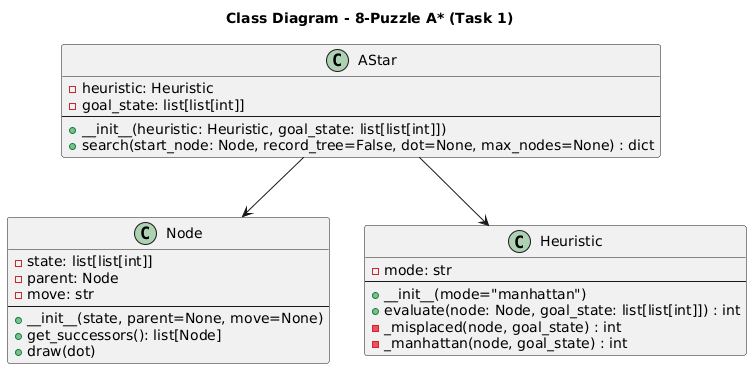

The diagram above was rendered by PlantUML. Its source (embedded in the PNG):
@startuml
title Class Diagram - 8-Puzzle A* (Task 1)

class Node {
    - state: list[list[int]]
    - parent: Node
    - move: str
    --
    + __init__(state, parent=None, move=None)
    + get_successors(): list[Node]
    + draw(dot)
}

class Heuristic {
    - mode: str
    --
    + __init__(mode="manhattan")
    + evaluate(node: Node, goal_state: list[list[int]]) : int
    - _misplaced(node, goal_state) : int
    - _manhattan(node, goal_state) : int
}

class AStar {
    - heuristic: Heuristic
    - goal_state: list[list[int]]
    --
    + __init__(heuristic: Heuristic, goal_state: list[list[int]])
    + search(start_node: Node, record_tree=False, dot=None, max_nodes=None) : dict
}

AStar --> Heuristic
AStar --> Node
@enduml